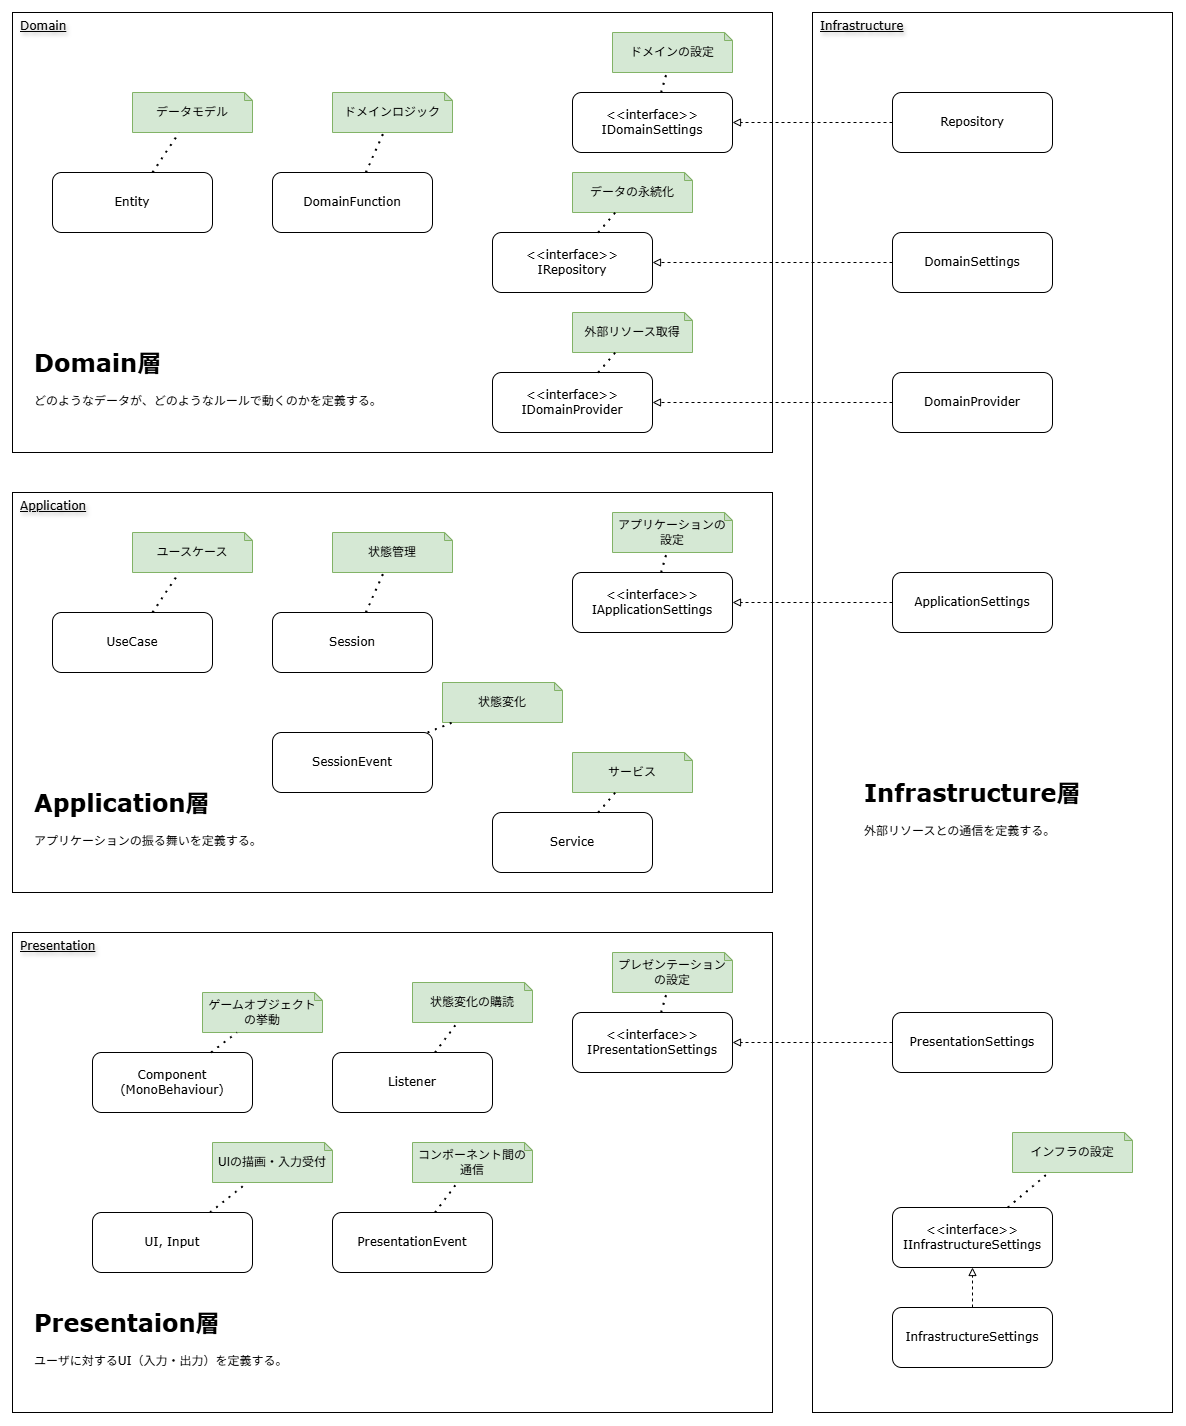

The diagram above was exported from draw.io. Its source (the exported page's mxGraphModel, read from the mxfile embedded in the PNG):
<mxGraphModel dx="1720" dy="963" grid="1" gridSize="10" guides="1" tooltips="1" connect="1" arrows="1" fold="1" page="1" pageScale="1" pageWidth="850" pageHeight="1100" background="#ffffff" math="0" shadow="0">
  <root>
    <mxCell id="0" />
    <mxCell id="1" parent="0" />
    <mxCell id="2" value="Domain" style="rounded=0;html=1;verticalAlign=top;align=left;spacingTop=0;spacingLeft=6;fontStyle=4;labelBorderColor=none;labelBackgroundColor=none;textShadow=1;whiteSpace=wrap;fillColor=none;fontFamily=Verdana;" parent="1" vertex="1">
      <mxGeometry x="40" y="40" width="760" height="440" as="geometry" />
    </mxCell>
    <mxCell id="3" value="Application" style="rounded=0;html=1;verticalAlign=top;align=left;spacingTop=0;spacingLeft=6;fontStyle=4;labelBorderColor=none;labelBackgroundColor=none;textShadow=1;whiteSpace=wrap;fillColor=none;fontFamily=Verdana;" parent="1" vertex="1">
      <mxGeometry x="40" y="520" width="760" height="400" as="geometry" />
    </mxCell>
    <mxCell id="4" value="Presentation" style="rounded=0;html=1;verticalAlign=top;align=left;spacingTop=0;spacingLeft=6;fontStyle=4;labelBorderColor=none;labelBackgroundColor=none;textShadow=1;whiteSpace=wrap;fillColor=none;fontFamily=Verdana;" parent="1" vertex="1">
      <mxGeometry x="40" y="960" width="760" height="480" as="geometry" />
    </mxCell>
    <mxCell id="5" value="Infrastructure" style="rounded=0;html=1;verticalAlign=top;align=left;spacingTop=0;spacingLeft=6;fontStyle=4;labelBorderColor=none;labelBackgroundColor=none;textShadow=1;whiteSpace=wrap;fillColor=none;fontFamily=Verdana;" parent="1" vertex="1">
      <mxGeometry x="840" y="40" width="360" height="1400" as="geometry" />
    </mxCell>
    <mxCell id="6" value="Entity" style="rounded=1;whiteSpace=wrap;html=1;fontFamily=Verdana;" vertex="1" parent="1">
      <mxGeometry x="80" y="200" width="160" height="60" as="geometry" />
    </mxCell>
    <mxCell id="7" value="DomainFunction" style="rounded=1;whiteSpace=wrap;html=1;fontFamily=Verdana;" vertex="1" parent="1">
      <mxGeometry x="300" y="200" width="160" height="60" as="geometry" />
    </mxCell>
    <mxCell id="8" value="&amp;lt;&amp;lt;interface&amp;gt;&amp;gt;&lt;br&gt;IRepository" style="rounded=1;whiteSpace=wrap;html=1;fontFamily=Verdana;" vertex="1" parent="1">
      <mxGeometry x="520" y="260" width="160" height="60" as="geometry" />
    </mxCell>
    <mxCell id="9" value="&amp;lt;&amp;lt;interface&amp;gt;&amp;gt;&lt;br&gt;IDomainSettings" style="rounded=1;whiteSpace=wrap;html=1;fontFamily=Verdana;" vertex="1" parent="1">
      <mxGeometry x="600" y="120" width="160" height="60" as="geometry" />
    </mxCell>
    <mxCell id="10" value="&amp;lt;&amp;lt;interface&amp;gt;&amp;gt;&lt;br&gt;IDomainProvider" style="rounded=1;whiteSpace=wrap;html=1;fontFamily=Verdana;" vertex="1" parent="1">
      <mxGeometry x="520" y="400" width="160" height="60" as="geometry" />
    </mxCell>
    <mxCell id="11" value="UseCase" style="rounded=1;whiteSpace=wrap;html=1;fontFamily=Verdana;" vertex="1" parent="1">
      <mxGeometry x="80" y="640" width="160" height="60" as="geometry" />
    </mxCell>
    <mxCell id="12" value="Service" style="rounded=1;whiteSpace=wrap;html=1;fontFamily=Verdana;" vertex="1" parent="1">
      <mxGeometry x="520" y="840" width="160" height="60" as="geometry" />
    </mxCell>
    <mxCell id="13" value="Session" style="rounded=1;whiteSpace=wrap;html=1;fontFamily=Verdana;" vertex="1" parent="1">
      <mxGeometry x="300" y="640" width="160" height="60" as="geometry" />
    </mxCell>
    <mxCell id="14" value="SessionEvent" style="rounded=1;whiteSpace=wrap;html=1;fontFamily=Verdana;" vertex="1" parent="1">
      <mxGeometry x="300" y="760" width="160" height="60" as="geometry" />
    </mxCell>
    <mxCell id="15" value="&amp;lt;&amp;lt;interface&amp;gt;&amp;gt;&lt;br&gt;IApplicationSettings" style="rounded=1;whiteSpace=wrap;html=1;fontFamily=Verdana;" vertex="1" parent="1">
      <mxGeometry x="600" y="600" width="160" height="60" as="geometry" />
    </mxCell>
    <mxCell id="16" value="Component&lt;br&gt;(MonoBehaviour)" style="rounded=1;whiteSpace=wrap;html=1;fontFamily=Verdana;" vertex="1" parent="1">
      <mxGeometry x="120" y="1080" width="160" height="60" as="geometry" />
    </mxCell>
    <mxCell id="17" value="UI, Input" style="rounded=1;whiteSpace=wrap;html=1;fontFamily=Verdana;" vertex="1" parent="1">
      <mxGeometry x="120" y="1240" width="160" height="60" as="geometry" />
    </mxCell>
    <mxCell id="18" value="PresentationEvent" style="rounded=1;whiteSpace=wrap;html=1;fontFamily=Verdana;" vertex="1" parent="1">
      <mxGeometry x="360" y="1240" width="160" height="60" as="geometry" />
    </mxCell>
    <mxCell id="19" value="&amp;lt;&amp;lt;interface&amp;gt;&amp;gt;&lt;br&gt;IPresentationSettings" style="rounded=1;whiteSpace=wrap;html=1;fontFamily=Verdana;" vertex="1" parent="1">
      <mxGeometry x="600" y="1040" width="160" height="60" as="geometry" />
    </mxCell>
    <mxCell id="22" value="Repository" style="rounded=1;whiteSpace=wrap;html=1;fontFamily=Verdana;" vertex="1" parent="1">
      <mxGeometry x="920" y="120" width="160" height="60" as="geometry" />
    </mxCell>
    <mxCell id="23" value="DomainSettings" style="rounded=1;whiteSpace=wrap;html=1;fontFamily=Verdana;" vertex="1" parent="1">
      <mxGeometry x="920" y="260" width="160" height="60" as="geometry" />
    </mxCell>
    <mxCell id="24" value="DomainProvider" style="rounded=1;whiteSpace=wrap;html=1;fontFamily=Verdana;" vertex="1" parent="1">
      <mxGeometry x="920" y="400" width="160" height="60" as="geometry" />
    </mxCell>
    <mxCell id="25" value="ApplicationSettings" style="rounded=1;whiteSpace=wrap;html=1;fontFamily=Verdana;" vertex="1" parent="1">
      <mxGeometry x="920" y="600" width="160" height="60" as="geometry" />
    </mxCell>
    <mxCell id="26" value="" style="endArrow=block;html=1;dashed=1;endFill=0;" edge="1" parent="1" source="22" target="9">
      <mxGeometry width="50" height="50" relative="1" as="geometry">
        <mxPoint x="670" y="270" as="sourcePoint" />
        <mxPoint x="720" y="220" as="targetPoint" />
      </mxGeometry>
    </mxCell>
    <mxCell id="29" value="" style="endArrow=block;html=1;dashed=1;endFill=0;" edge="1" parent="1" source="23" target="8">
      <mxGeometry width="50" height="50" relative="1" as="geometry">
        <mxPoint x="770" y="120" as="sourcePoint" />
        <mxPoint x="610" y="120" as="targetPoint" />
      </mxGeometry>
    </mxCell>
    <mxCell id="30" value="" style="endArrow=block;html=1;dashed=1;endFill=0;" edge="1" parent="1" source="24" target="10">
      <mxGeometry width="50" height="50" relative="1" as="geometry">
        <mxPoint x="770" y="182" as="sourcePoint" />
        <mxPoint x="620" y="130" as="targetPoint" />
      </mxGeometry>
    </mxCell>
    <mxCell id="31" value="" style="endArrow=block;html=1;dashed=1;endFill=0;" edge="1" parent="1" source="25" target="15">
      <mxGeometry width="50" height="50" relative="1" as="geometry">
        <mxPoint x="770" y="208" as="sourcePoint" />
        <mxPoint x="610" y="203" as="targetPoint" />
      </mxGeometry>
    </mxCell>
    <mxCell id="32" value="PresentationSettings" style="rounded=1;whiteSpace=wrap;html=1;fontFamily=Verdana;" vertex="1" parent="1">
      <mxGeometry x="920" y="1040" width="160" height="60" as="geometry" />
    </mxCell>
    <mxCell id="33" value="" style="endArrow=block;html=1;dashed=1;endFill=0;" edge="1" parent="1" source="32" target="19">
      <mxGeometry width="50" height="50" relative="1" as="geometry">
        <mxPoint x="775" y="440" as="sourcePoint" />
        <mxPoint x="610" y="440" as="targetPoint" />
      </mxGeometry>
    </mxCell>
    <mxCell id="35" value="&amp;lt;&amp;lt;interface&amp;gt;&amp;gt;&lt;br&gt;IInfrastructureSettings" style="rounded=1;whiteSpace=wrap;html=1;fontFamily=Verdana;" vertex="1" parent="1">
      <mxGeometry x="920" y="1235" width="160" height="60" as="geometry" />
    </mxCell>
    <mxCell id="36" value="InfrastructureSettings" style="rounded=1;whiteSpace=wrap;html=1;fontFamily=Verdana;" vertex="1" parent="1">
      <mxGeometry x="920" y="1335" width="160" height="60" as="geometry" />
    </mxCell>
    <mxCell id="37" value="" style="endArrow=block;html=1;dashed=1;endFill=0;" edge="1" parent="1" source="36" target="35">
      <mxGeometry width="50" height="50" relative="1" as="geometry">
        <mxPoint x="730" y="1255" as="sourcePoint" />
        <mxPoint x="570" y="1255" as="targetPoint" />
      </mxGeometry>
    </mxCell>
    <mxCell id="38" value="Listener" style="rounded=1;whiteSpace=wrap;html=1;fontFamily=Verdana;" vertex="1" parent="1">
      <mxGeometry x="360" y="1080" width="160" height="60" as="geometry" />
    </mxCell>
    <mxCell id="44" value="データモデル" style="shape=note;whiteSpace=wrap;html=1;backgroundOutline=1;darkOpacity=0.05;fillColor=#d5e8d4;strokeColor=#82b366;size=8;" vertex="1" parent="1">
      <mxGeometry x="160" y="120" width="120" height="40" as="geometry" />
    </mxCell>
    <mxCell id="45" value="ドメインロジック" style="shape=note;whiteSpace=wrap;html=1;backgroundOutline=1;darkOpacity=0.05;fillColor=#d5e8d4;strokeColor=#82b366;size=8;" vertex="1" parent="1">
      <mxGeometry x="360" y="120" width="120" height="40" as="geometry" />
    </mxCell>
    <mxCell id="46" value="" style="endArrow=none;dashed=1;html=1;dashPattern=1 3;strokeWidth=2;" edge="1" parent="1" source="6" target="44">
      <mxGeometry width="50" height="50" relative="1" as="geometry">
        <mxPoint x="210" y="200" as="sourcePoint" />
        <mxPoint x="260" y="150" as="targetPoint" />
      </mxGeometry>
    </mxCell>
    <mxCell id="47" value="" style="endArrow=none;dashed=1;html=1;dashPattern=1 3;strokeWidth=2;" edge="1" parent="1" source="7" target="45">
      <mxGeometry width="50" height="50" relative="1" as="geometry">
        <mxPoint x="190" y="210" as="sourcePoint" />
        <mxPoint x="217" y="170" as="targetPoint" />
      </mxGeometry>
    </mxCell>
    <mxCell id="48" value="ユースケース" style="shape=note;whiteSpace=wrap;html=1;backgroundOutline=1;darkOpacity=0.05;fillColor=#d5e8d4;strokeColor=#82b366;size=8;" vertex="1" parent="1">
      <mxGeometry x="160" y="560" width="120" height="40" as="geometry" />
    </mxCell>
    <mxCell id="49" value="" style="endArrow=none;dashed=1;html=1;dashPattern=1 3;strokeWidth=2;" edge="1" parent="1" target="48" source="11">
      <mxGeometry width="50" height="50" relative="1" as="geometry">
        <mxPoint x="290" y="690" as="sourcePoint" />
        <mxPoint x="370" y="640" as="targetPoint" />
      </mxGeometry>
    </mxCell>
    <mxCell id="50" value="状態管理" style="shape=note;whiteSpace=wrap;html=1;backgroundOutline=1;darkOpacity=0.05;fillColor=#d5e8d4;strokeColor=#82b366;size=8;" vertex="1" parent="1">
      <mxGeometry x="360" y="560" width="120" height="40" as="geometry" />
    </mxCell>
    <mxCell id="51" value="" style="endArrow=none;dashed=1;html=1;dashPattern=1 3;strokeWidth=2;" edge="1" parent="1" target="50" source="13">
      <mxGeometry width="50" height="50" relative="1" as="geometry">
        <mxPoint x="480" y="690" as="sourcePoint" />
        <mxPoint x="570" y="640" as="targetPoint" />
      </mxGeometry>
    </mxCell>
    <mxCell id="52" value="状態変化" style="shape=note;whiteSpace=wrap;html=1;backgroundOutline=1;darkOpacity=0.05;fillColor=#d5e8d4;strokeColor=#82b366;size=8;" vertex="1" parent="1">
      <mxGeometry x="470" y="710" width="120" height="40" as="geometry" />
    </mxCell>
    <mxCell id="53" value="" style="endArrow=none;dashed=1;html=1;dashPattern=1 3;strokeWidth=2;" edge="1" parent="1" target="52" source="14">
      <mxGeometry width="50" height="50" relative="1" as="geometry">
        <mxPoint x="613" y="810" as="sourcePoint" />
        <mxPoint x="690" y="760" as="targetPoint" />
      </mxGeometry>
    </mxCell>
    <mxCell id="54" value="サービス" style="shape=note;whiteSpace=wrap;html=1;backgroundOutline=1;darkOpacity=0.05;fillColor=#d5e8d4;strokeColor=#82b366;size=8;" vertex="1" parent="1">
      <mxGeometry x="600" y="780" width="120" height="40" as="geometry" />
    </mxCell>
    <mxCell id="55" value="" style="endArrow=none;dashed=1;html=1;dashPattern=1 3;strokeWidth=2;" edge="1" parent="1" source="12" target="54">
      <mxGeometry width="50" height="50" relative="1" as="geometry">
        <mxPoint x="1040" y="890" as="sourcePoint" />
        <mxPoint x="1060" y="885" as="targetPoint" />
      </mxGeometry>
    </mxCell>
    <mxCell id="56" value="ゲームオブジェクトの挙動" style="shape=note;whiteSpace=wrap;html=1;backgroundOutline=1;darkOpacity=0.05;fillColor=#d5e8d4;strokeColor=#82b366;size=8;" vertex="1" parent="1">
      <mxGeometry x="230" y="1020" width="120" height="40" as="geometry" />
    </mxCell>
    <mxCell id="57" value="" style="endArrow=none;dashed=1;html=1;dashPattern=1 3;strokeWidth=2;" edge="1" parent="1" target="56" source="16">
      <mxGeometry width="50" height="50" relative="1" as="geometry">
        <mxPoint x="20" y="1210" as="sourcePoint" />
        <mxPoint x="110" y="1160" as="targetPoint" />
      </mxGeometry>
    </mxCell>
    <mxCell id="58" value="状態変化の購読" style="shape=note;whiteSpace=wrap;html=1;backgroundOutline=1;darkOpacity=0.05;fillColor=#d5e8d4;strokeColor=#82b366;size=8;" vertex="1" parent="1">
      <mxGeometry x="440" y="1010" width="120" height="40" as="geometry" />
    </mxCell>
    <mxCell id="59" value="" style="endArrow=none;dashed=1;html=1;dashPattern=1 3;strokeWidth=2;" edge="1" parent="1" target="58" source="38">
      <mxGeometry width="50" height="50" relative="1" as="geometry">
        <mxPoint x="10" y="1350" as="sourcePoint" />
        <mxPoint x="100" y="1300" as="targetPoint" />
      </mxGeometry>
    </mxCell>
    <mxCell id="60" value="コンポーネント間の通信" style="shape=note;whiteSpace=wrap;html=1;backgroundOutline=1;darkOpacity=0.05;fillColor=#d5e8d4;strokeColor=#82b366;size=8;" vertex="1" parent="1">
      <mxGeometry x="440" y="1170" width="120" height="40" as="geometry" />
    </mxCell>
    <mxCell id="61" value="" style="endArrow=none;dashed=1;html=1;dashPattern=1 3;strokeWidth=2;" edge="1" parent="1" target="60" source="18">
      <mxGeometry width="50" height="50" relative="1" as="geometry">
        <mxPoint y="1470" as="sourcePoint" />
        <mxPoint x="90" y="1420" as="targetPoint" />
      </mxGeometry>
    </mxCell>
    <mxCell id="62" value="UIの描画・入力受付" style="shape=note;whiteSpace=wrap;html=1;backgroundOutline=1;darkOpacity=0.05;fillColor=#d5e8d4;strokeColor=#82b366;size=8;" vertex="1" parent="1">
      <mxGeometry x="240" y="1170" width="120" height="40" as="geometry" />
    </mxCell>
    <mxCell id="63" value="" style="endArrow=none;dashed=1;html=1;dashPattern=1 3;strokeWidth=2;" edge="1" parent="1" target="62" source="17">
      <mxGeometry width="50" height="50" relative="1" as="geometry">
        <mxPoint x="10" y="1540" as="sourcePoint" />
        <mxPoint x="100" y="1490" as="targetPoint" />
      </mxGeometry>
    </mxCell>
    <mxCell id="64" value="ドメインの設定" style="shape=note;whiteSpace=wrap;html=1;backgroundOutline=1;darkOpacity=0.05;fillColor=#d5e8d4;strokeColor=#82b366;size=8;" vertex="1" parent="1">
      <mxGeometry x="640" y="60" width="120" height="40" as="geometry" />
    </mxCell>
    <mxCell id="65" value="" style="endArrow=none;dashed=1;html=1;dashPattern=1 3;strokeWidth=2;" edge="1" parent="1" target="64" source="9">
      <mxGeometry width="50" height="50" relative="1" as="geometry">
        <mxPoint x="680" y="40" as="sourcePoint" />
        <mxPoint x="770" y="-10" as="targetPoint" />
      </mxGeometry>
    </mxCell>
    <mxCell id="66" value="データの永続化" style="shape=note;whiteSpace=wrap;html=1;backgroundOutline=1;darkOpacity=0.05;fillColor=#d5e8d4;strokeColor=#82b366;size=8;" vertex="1" parent="1">
      <mxGeometry x="600" y="200" width="120" height="40" as="geometry" />
    </mxCell>
    <mxCell id="67" value="" style="endArrow=none;dashed=1;html=1;dashPattern=1 3;strokeWidth=2;" edge="1" parent="1" target="66" source="8">
      <mxGeometry width="50" height="50" relative="1" as="geometry">
        <mxPoint x="660" y="170" as="sourcePoint" />
        <mxPoint x="802" y="80" as="targetPoint" />
      </mxGeometry>
    </mxCell>
    <mxCell id="68" value="外部リソース取得" style="shape=note;whiteSpace=wrap;html=1;backgroundOutline=1;darkOpacity=0.05;fillColor=#d5e8d4;strokeColor=#82b366;size=8;" vertex="1" parent="1">
      <mxGeometry x="600" y="340" width="120" height="40" as="geometry" />
    </mxCell>
    <mxCell id="69" value="" style="endArrow=none;dashed=1;html=1;dashPattern=1 3;strokeWidth=2;" edge="1" parent="1" target="68" source="10">
      <mxGeometry width="50" height="50" relative="1" as="geometry">
        <mxPoint x="676" y="340" as="sourcePoint" />
        <mxPoint x="818" y="250" as="targetPoint" />
      </mxGeometry>
    </mxCell>
    <mxCell id="70" value="アプリケーションの設定" style="shape=note;whiteSpace=wrap;html=1;backgroundOutline=1;darkOpacity=0.05;fillColor=#d5e8d4;strokeColor=#82b366;size=8;" vertex="1" parent="1">
      <mxGeometry x="640" y="540" width="120" height="40" as="geometry" />
    </mxCell>
    <mxCell id="71" value="" style="endArrow=none;dashed=1;html=1;dashPattern=1 3;strokeWidth=2;" edge="1" parent="1" target="70" source="15">
      <mxGeometry width="50" height="50" relative="1" as="geometry">
        <mxPoint x="770" y="586" as="sourcePoint" />
        <mxPoint x="908" y="580" as="targetPoint" />
      </mxGeometry>
    </mxCell>
    <mxCell id="72" value="プレゼンテーションの設定" style="shape=note;whiteSpace=wrap;html=1;backgroundOutline=1;darkOpacity=0.05;fillColor=#d5e8d4;strokeColor=#82b366;size=8;" vertex="1" parent="1">
      <mxGeometry x="640" y="980" width="120" height="40" as="geometry" />
    </mxCell>
    <mxCell id="73" value="" style="endArrow=none;dashed=1;html=1;dashPattern=1 3;strokeWidth=2;" edge="1" parent="1" target="72" source="19">
      <mxGeometry width="50" height="50" relative="1" as="geometry">
        <mxPoint x="760" y="1216" as="sourcePoint" />
        <mxPoint x="898" y="1210" as="targetPoint" />
      </mxGeometry>
    </mxCell>
    <mxCell id="74" value="インフラの設定" style="shape=note;whiteSpace=wrap;html=1;backgroundOutline=1;darkOpacity=0.05;fillColor=#d5e8d4;strokeColor=#82b366;size=8;" vertex="1" parent="1">
      <mxGeometry x="1040" y="1160" width="120" height="40" as="geometry" />
    </mxCell>
    <mxCell id="75" value="" style="endArrow=none;dashed=1;html=1;dashPattern=1 3;strokeWidth=2;" edge="1" parent="1" target="74" source="35">
      <mxGeometry width="50" height="50" relative="1" as="geometry">
        <mxPoint x="1040" y="1265" as="sourcePoint" />
        <mxPoint x="1182" y="1175" as="targetPoint" />
      </mxGeometry>
    </mxCell>
    <mxCell id="77" value="&lt;h1 style=&quot;margin-top: 0px;&quot;&gt;Domain層&lt;/h1&gt;&lt;p&gt;どのようなデータが、どのようなルールで動くのかを定義する。&lt;/p&gt;" style="text;html=1;whiteSpace=wrap;overflow=hidden;rounded=0;fontFamily=Verdana;" vertex="1" parent="1">
      <mxGeometry x="60" y="370" width="370" height="90" as="geometry" />
    </mxCell>
    <mxCell id="78" value="&lt;h1 style=&quot;margin-top: 0px;&quot;&gt;Application層&lt;/h1&gt;&lt;p&gt;アプリケーションの振る舞いを定義する。&lt;/p&gt;" style="text;html=1;whiteSpace=wrap;overflow=hidden;rounded=0;fontFamily=Verdana;" vertex="1" parent="1">
      <mxGeometry x="60" y="810" width="290" height="90" as="geometry" />
    </mxCell>
    <mxCell id="79" value="&lt;h1 style=&quot;margin-top: 0px;&quot;&gt;Presentaion層&lt;/h1&gt;&lt;p&gt;ユーザに対するUI（入力・出力）を定義する。&lt;/p&gt;" style="text;html=1;whiteSpace=wrap;overflow=hidden;rounded=0;fontFamily=Verdana;" vertex="1" parent="1">
      <mxGeometry x="60" y="1330" width="290" height="90" as="geometry" />
    </mxCell>
    <mxCell id="80" value="&lt;h1 style=&quot;margin-top: 0px;&quot;&gt;Infrastructure層&lt;/h1&gt;&lt;p&gt;外部リソースとの通信を定義する。&lt;/p&gt;" style="text;html=1;whiteSpace=wrap;overflow=hidden;rounded=0;fontFamily=Verdana;" vertex="1" parent="1">
      <mxGeometry x="890" y="800" width="290" height="90" as="geometry" />
    </mxCell>
  </root>
</mxGraphModel>